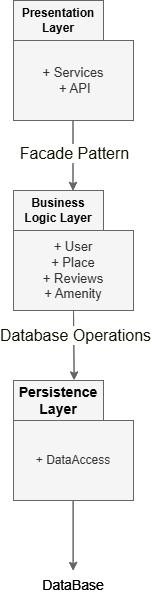

The diagram above was exported from draw.io. Its source (the exported page's mxGraphModel, read from the mxfile embedded in the PNG):
<mxGraphModel dx="936" dy="479" grid="1" gridSize="10" guides="1" tooltips="1" connect="1" arrows="1" fold="1" page="1" pageScale="1" pageWidth="827" pageHeight="1169" math="0" shadow="0">
  <root>
    <mxCell id="0" />
    <mxCell id="1" parent="0" />
    <mxCell id="gaUOlwE9wDlh8azNcaij-1" parent="1" style="rounded=0;whiteSpace=wrap;html=1;labelBackgroundColor=none;fillColor=#f5f5f5;fontColor=#333333;strokeColor=#666666;" value="&lt;font style=&quot;font-size: 13px;&quot;&gt;+ Services&lt;br&gt;&amp;nbsp;+ API&lt;/font&gt;" vertex="1">
      <mxGeometry height="80" width="120" x="340" y="160" as="geometry" />
    </mxCell>
    <mxCell id="gaUOlwE9wDlh8azNcaij-2" edge="1" parent="1" style="endArrow=classic;html=1;rounded=0;labelBackgroundColor=none;fontColor=default;fillColor=#f5f5f5;strokeColor=#666666;" value="">
      <mxGeometry height="50" relative="1" width="50" as="geometry">
        <mxPoint x="399.5" y="240" as="sourcePoint" />
        <mxPoint x="399.5" y="310" as="targetPoint" />
      </mxGeometry>
    </mxCell>
    <mxCell id="gaUOlwE9wDlh8azNcaij-12" connectable="0" parent="gaUOlwE9wDlh8azNcaij-2" style="edgeLabel;html=1;align=center;verticalAlign=middle;resizable=0;points=[];" value="&lt;span style=&quot;color: rgb(19, 19, 0); font-size: 16px;&quot;&gt;&lt;font face=&quot;Helvetica&quot;&gt;Facade Pattern&lt;/font&gt;&lt;/span&gt;" vertex="1">
      <mxGeometry relative="1" x="-0.0673" y="1" as="geometry">
        <mxPoint as="offset" />
      </mxGeometry>
    </mxCell>
    <mxCell id="gaUOlwE9wDlh8azNcaij-3" edge="1" parent="1" source="gaUOlwE9wDlh8azNcaij-6" style="endArrow=classic;html=1;rounded=0;labelBackgroundColor=none;fontColor=default;fillColor=#f5f5f5;strokeColor=#666666;exitX=0.5;exitY=1;exitDx=0;exitDy=0;exitPerimeter=0;entryX=0.674;entryY=-0.012;entryDx=0;entryDy=0;entryPerimeter=0;" target="gaUOlwE9wDlh8azNcaij-7" value="">
      <mxGeometry height="50" relative="1" width="50" as="geometry">
        <mxPoint x="400" y="440" as="sourcePoint" />
        <mxPoint x="399.47" y="520" as="targetPoint" />
      </mxGeometry>
    </mxCell>
    <mxCell id="gaUOlwE9wDlh8azNcaij-13" connectable="0" parent="gaUOlwE9wDlh8azNcaij-3" style="edgeLabel;html=1;align=center;verticalAlign=middle;resizable=0;points=[];" value="&lt;span style=&quot;color: rgb(19, 19, 0); font-size: 16px;&quot;&gt;&lt;font face=&quot;Helvetica&quot;&gt;Database Operations&lt;/font&gt;&lt;/span&gt;" vertex="1">
      <mxGeometry relative="1" x="-0.2974" y="1" as="geometry">
        <mxPoint as="offset" />
      </mxGeometry>
    </mxCell>
    <mxCell id="gaUOlwE9wDlh8azNcaij-4" parent="1" style="rounded=0;whiteSpace=wrap;html=1;labelBackgroundColor=none;fillColor=#f5f5f5;fontColor=#333333;strokeColor=#666666;" value="&lt;strong style=&quot;box-sizing: border-box; font-weight: bold; scrollbar-color: rgb(95, 99, 104) rgb(49, 54, 60); font-family: aktiv-grotesk, sans-serif; text-align: start;&quot;&gt;&lt;font style=&quot;color: light-dark(rgb(0, 0, 0), rgb(25, 25, 30));&quot;&gt;Presentation Layer&lt;/font&gt;&lt;/strong&gt;" vertex="1">
      <mxGeometry height="40" width="90" x="340" y="120" as="geometry" />
    </mxCell>
    <mxCell id="gaUOlwE9wDlh8azNcaij-5" parent="1" style="rounded=0;whiteSpace=wrap;html=1;labelBackgroundColor=none;fillColor=#f5f5f5;fontColor=#333333;strokeColor=#666666;" value="&lt;strong style=&quot;box-sizing: border-box; font-weight: bold; scrollbar-color: rgb(95, 99, 104) rgb(49, 54, 60); font-family: aktiv-grotesk, sans-serif; text-align: start;&quot;&gt;&lt;font style=&quot;color: rgb(0, 0, 0);&quot;&gt;Business Logic Layer&lt;/font&gt;&lt;/strong&gt;" vertex="1">
      <mxGeometry height="40" width="90" x="340" y="310" as="geometry" />
    </mxCell>
    <mxCell id="gaUOlwE9wDlh8azNcaij-6" parent="1" style="rounded=0;whiteSpace=wrap;html=1;labelBackgroundColor=none;fillColor=#f5f5f5;fontColor=#333333;strokeColor=#666666;" value="&lt;font style=&quot;font-size: 13px;&quot; face=&quot;Helvetica&quot;&gt;+ User&lt;br&gt;+ Place&lt;br&gt;+ Reviews&lt;br&gt;+ Amenity&lt;/font&gt;" vertex="1">
      <mxGeometry height="80" width="120" x="340" y="350" as="geometry" />
    </mxCell>
    <mxCell id="gaUOlwE9wDlh8azNcaij-7" parent="1" style="rounded=0;whiteSpace=wrap;html=1;labelBackgroundColor=none;fillColor=#f5f5f5;fontColor=#333333;strokeColor=#666666;" value="&lt;strong style=&quot;box-sizing: border-box; font-weight: bold; scrollbar-color: rgb(95, 99, 104) rgb(49, 54, 60); font-family: aktiv-grotesk, sans-serif; font-size: 14px; text-align: start;&quot;&gt;&lt;font style=&quot;color: rgb(0, 0, 0);&quot;&gt;Persistence Layer&lt;/font&gt;&lt;/strong&gt;" vertex="1">
      <mxGeometry height="40" width="90" x="340" y="500" as="geometry" />
    </mxCell>
    <mxCell id="gaUOlwE9wDlh8azNcaij-11" parent="1" style="rounded=0;whiteSpace=wrap;html=1;labelBackgroundColor=none;fillColor=#f5f5f5;fontColor=#333333;strokeColor=#666666;" value="+ DataAccess" vertex="1">
      <mxGeometry height="80" width="120" x="340" y="540" as="geometry" />
    </mxCell>
    <mxCell id="gaUOlwE9wDlh8azNcaij-14" edge="1" parent="1" style="endArrow=classic;html=1;rounded=0;labelBackgroundColor=none;fontColor=default;fillColor=#f5f5f5;strokeColor=#666666;" value="">
      <mxGeometry height="50" relative="1" width="50" as="geometry">
        <mxPoint x="399.63" y="620" as="sourcePoint" />
        <mxPoint x="399.63" y="690" as="targetPoint" />
      </mxGeometry>
    </mxCell>
    <mxCell id="gaUOlwE9wDlh8azNcaij-16" parent="1" style="text;html=1;whiteSpace=wrap;strokeColor=none;fillColor=none;align=center;verticalAlign=middle;rounded=0;" value="&lt;span style=&quot;font-size: 14px; text-align: start;&quot;&gt;&lt;font style=&quot;color: rgb(0, 0, 0);&quot; face=&quot;Helvetica&quot;&gt;DataBase&lt;/font&gt;&lt;/span&gt;" vertex="1">
      <mxGeometry height="30" width="60" x="370" y="690" as="geometry" />
    </mxCell>
    <mxCell id="gaUOlwE9wDlh8azNcaij-17" parent="1" style="rounded=0;whiteSpace=wrap;html=1;labelBackgroundColor=none;fillColor=#f5f5f5;fontColor=#333333;strokeColor=#666666;" value="&lt;font style=&quot;font-size: 13px;&quot;&gt;+ Services&lt;br&gt;&amp;nbsp;+ API&lt;/font&gt;" vertex="1">
      <mxGeometry height="80" width="120" x="340" y="160" as="geometry" />
    </mxCell>
    <mxCell id="gaUOlwE9wDlh8azNcaij-18" edge="1" parent="1" style="endArrow=classic;html=1;rounded=0;labelBackgroundColor=none;fontColor=default;fillColor=#f5f5f5;strokeColor=#666666;" value="">
      <mxGeometry height="50" relative="1" width="50" as="geometry">
        <mxPoint x="399.5" y="240" as="sourcePoint" />
        <mxPoint x="399.5" y="310" as="targetPoint" />
      </mxGeometry>
    </mxCell>
    <mxCell id="gaUOlwE9wDlh8azNcaij-19" connectable="0" parent="gaUOlwE9wDlh8azNcaij-18" style="edgeLabel;html=1;align=center;verticalAlign=middle;resizable=0;points=[];" value="&lt;span style=&quot;color: rgb(19, 19, 0); font-size: 16px;&quot;&gt;&lt;font face=&quot;Helvetica&quot;&gt;Facade Pattern&lt;/font&gt;&lt;/span&gt;" vertex="1">
      <mxGeometry relative="1" x="-0.0673" y="1" as="geometry">
        <mxPoint as="offset" />
      </mxGeometry>
    </mxCell>
    <mxCell id="gaUOlwE9wDlh8azNcaij-20" edge="1" parent="1" source="gaUOlwE9wDlh8azNcaij-24" style="endArrow=classic;html=1;rounded=0;labelBackgroundColor=none;fontColor=default;fillColor=#f5f5f5;strokeColor=#666666;exitX=0.5;exitY=1;exitDx=0;exitDy=0;exitPerimeter=0;entryX=0.674;entryY=-0.012;entryDx=0;entryDy=0;entryPerimeter=0;" target="gaUOlwE9wDlh8azNcaij-25" value="">
      <mxGeometry height="50" relative="1" width="50" as="geometry">
        <mxPoint x="400" y="440" as="sourcePoint" />
        <mxPoint x="399.47" y="520" as="targetPoint" />
      </mxGeometry>
    </mxCell>
    <mxCell id="gaUOlwE9wDlh8azNcaij-21" connectable="0" parent="gaUOlwE9wDlh8azNcaij-20" style="edgeLabel;html=1;align=center;verticalAlign=middle;resizable=0;points=[];" value="&lt;span style=&quot;color: rgb(19, 19, 0); font-size: 16px;&quot;&gt;&lt;font face=&quot;Helvetica&quot;&gt;Database Operations&lt;/font&gt;&lt;/span&gt;" vertex="1">
      <mxGeometry relative="1" x="-0.2974" y="1" as="geometry">
        <mxPoint as="offset" />
      </mxGeometry>
    </mxCell>
    <mxCell id="gaUOlwE9wDlh8azNcaij-22" parent="1" style="rounded=0;whiteSpace=wrap;html=1;labelBackgroundColor=none;fillColor=#f5f5f5;fontColor=#333333;strokeColor=#666666;" value="&lt;strong style=&quot;box-sizing: border-box; font-weight: bold; scrollbar-color: rgb(95, 99, 104) rgb(49, 54, 60); font-family: aktiv-grotesk, sans-serif; text-align: start;&quot;&gt;&lt;font style=&quot;color: light-dark(rgb(0, 0, 0), rgb(25, 25, 30));&quot;&gt;Presentation Layer&lt;/font&gt;&lt;/strong&gt;" vertex="1">
      <mxGeometry height="40" width="90" x="340" y="120" as="geometry" />
    </mxCell>
    <mxCell id="gaUOlwE9wDlh8azNcaij-23" parent="1" style="rounded=0;whiteSpace=wrap;html=1;labelBackgroundColor=none;fillColor=#f5f5f5;fontColor=#333333;strokeColor=#666666;" value="&lt;strong style=&quot;box-sizing: border-box; font-weight: bold; scrollbar-color: rgb(95, 99, 104) rgb(49, 54, 60); font-family: aktiv-grotesk, sans-serif; text-align: start;&quot;&gt;&lt;font style=&quot;color: rgb(0, 0, 0);&quot;&gt;Business Logic Layer&lt;/font&gt;&lt;/strong&gt;" vertex="1">
      <mxGeometry height="40" width="90" x="340" y="310" as="geometry" />
    </mxCell>
    <mxCell id="gaUOlwE9wDlh8azNcaij-24" parent="1" style="rounded=0;whiteSpace=wrap;html=1;labelBackgroundColor=none;fillColor=#f5f5f5;fontColor=#333333;strokeColor=#666666;" value="&lt;font style=&quot;font-size: 13px;&quot; face=&quot;Helvetica&quot;&gt;+ User&lt;br&gt;+ Place&lt;br&gt;+ Reviews&lt;br&gt;+ Amenity&lt;/font&gt;" vertex="1">
      <mxGeometry height="80" width="120" x="340" y="350" as="geometry" />
    </mxCell>
    <mxCell id="gaUOlwE9wDlh8azNcaij-25" parent="1" style="rounded=0;whiteSpace=wrap;html=1;labelBackgroundColor=none;fillColor=#f5f5f5;fontColor=#333333;strokeColor=#666666;" value="&lt;strong style=&quot;box-sizing: border-box; font-weight: bold; scrollbar-color: rgb(95, 99, 104) rgb(49, 54, 60); font-family: aktiv-grotesk, sans-serif; font-size: 14px; text-align: start;&quot;&gt;&lt;font style=&quot;color: rgb(0, 0, 0);&quot;&gt;Persistence Layer&lt;/font&gt;&lt;/strong&gt;" vertex="1">
      <mxGeometry height="40" width="90" x="340" y="500" as="geometry" />
    </mxCell>
    <mxCell id="gaUOlwE9wDlh8azNcaij-26" parent="1" style="rounded=0;whiteSpace=wrap;html=1;labelBackgroundColor=none;fillColor=#f5f5f5;fontColor=#333333;strokeColor=#666666;" value="+ DataAccess" vertex="1">
      <mxGeometry height="80" width="120" x="340" y="540" as="geometry" />
    </mxCell>
    <mxCell id="gaUOlwE9wDlh8azNcaij-27" edge="1" parent="1" style="endArrow=classic;html=1;rounded=0;labelBackgroundColor=none;fontColor=default;fillColor=#f5f5f5;strokeColor=#666666;" value="">
      <mxGeometry height="50" relative="1" width="50" as="geometry">
        <mxPoint x="399.63" y="620" as="sourcePoint" />
        <mxPoint x="399.63" y="690" as="targetPoint" />
      </mxGeometry>
    </mxCell>
    <mxCell id="gaUOlwE9wDlh8azNcaij-28" parent="1" style="text;html=1;whiteSpace=wrap;strokeColor=none;fillColor=none;align=center;verticalAlign=middle;rounded=0;" value="&lt;span style=&quot;font-size: 14px; text-align: start;&quot;&gt;&lt;font style=&quot;color: rgb(0, 0, 0);&quot; face=&quot;Helvetica&quot;&gt;DataBase&lt;/font&gt;&lt;/span&gt;" vertex="1">
      <mxGeometry height="30" width="60" x="370" y="690" as="geometry" />
    </mxCell>
  </root>
</mxGraphModel>